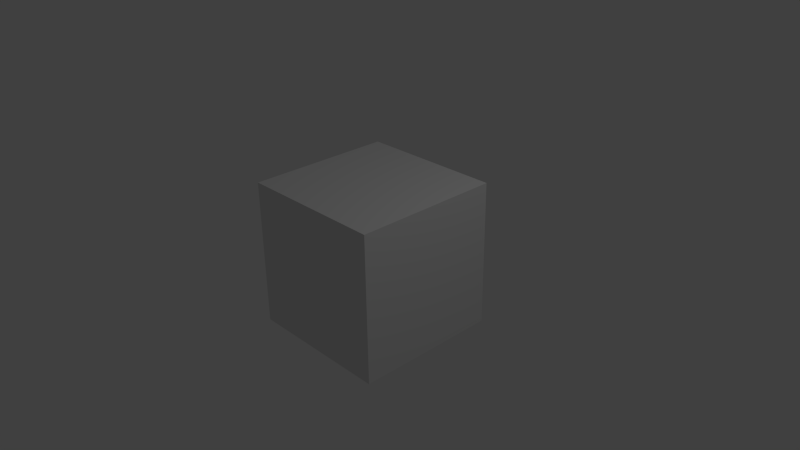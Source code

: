# Source: eye.blend  (saved by Blender 2.75.0; exported with 4.5.12 LTS)
import bpy
from mathutils import Matrix  # noqa: F401  (used for matrix-valued properties, if any)

bpy.ops.wm.read_factory_settings(use_empty=True)
scene = bpy.context.scene
scene.name = 'Scene'

# ---- collections
col_collection_1 = bpy.data.collections.new('Collection 1'); scene.collection.children.link(col_collection_1)

# ---- materials (node trees are filled in below, after node groups)
mat_material = bpy.data.materials.new('Material')
mat_material.alpha_threshold = 0.0
mat_material.use_transparent_shadow = False
mat_material.roughness = 0.5
mat_material.line_color = (0.0, 0.0, 0.0, 1.0)

# ---- material node trees

# ---- world
world_world = bpy.data.worlds.new('World'); scene.world = world_world
world_world.color = (0.05088, 0.05088, 0.05088)
world_world.use_sun_shadow = False
world_world.sun_shadow_jitter_overblur = 0.0
world_world.cycles.sampling_method = 'MANUAL'
world_world.cycles.sample_map_resolution = 256

# ---- cameras
cam_camera = bpy.data.cameras.new('Camera')
cam_camera.clip_end = 100.0
cam_camera.lens = 35.0
cam_camera.sensor_width = 32.0
cam_camera.sensor_height = 18.0
cam_camera.ortho_scale = 7.314
cam_camera.dof.focus_distance = 0.0
cam_camera.dof.aperture_fstop = 128.0

# ---- lights
light_lamp = bpy.data.lights.new('Lamp', 'POINT')
light_lamp.transmission_factor = 0.0
light_lamp.cutoff_distance = 30.0
light_lamp.energy = 100.0
light_lamp.shadow_buffer_clip_start = 1.001
light_lamp.shadow_soft_size = 0.1
light_lamp.shadow_maximum_resolution = 0.006
light_lamp.use_absolute_resolution = True
light_lamp.cycles.use_multiple_importance_sampling = False

# ---- meshes
me_cube = bpy.data.meshes.new('Cube')
me_cube.from_pydata([(1.0, 1.0, -1.0), (1.0, -1.0, -1.0), (-1.0, -1.0, -1.0), (-1.0, 1.0, -1.0), (1.0, 1.0, 1.0), (1.0, -1.0, 1.0), (-1.0, -1.0, 1.0), (-1.0, 1.0, 1.0)], [], [(0, 1, 2, 3), (4, 7, 6, 5), (0, 4, 5, 1), (1, 5, 6, 2), (2, 6, 7, 3), (4, 0, 3, 7)])
_uv = me_cube.uv_layers.new(name='UVMap')
_uv.uv.foreach_set('vector', [0.5001, 0.7495, 0.2502, 0.7495, 0.2502, 0.4996, 0.5001, 0.4996, 0.2499, 0.7496, -8.291e-05, 0.7496, -8.291e-05, 0.4996, 0.2499, 0.4996, 0.2499, 0.7498, 0.2499, 0.9998, -8.291e-05, 0.9998, -8.285e-05, 0.7498, 1.001, 0.7493, 1.001, 0.9993, 0.7511, 0.9993, 0.7511, 0.7493, 0.5009, 0.9998, 0.5009, 0.7499, 0.7508, 0.7499, 0.7508, 0.9998, 0.5001, 0.7493, 0.5001, 0.9993, 0.2502, 0.9993, 0.2502, 0.7493])
me_cube.materials.append(mat_material)
me_cube.use_remesh_preserve_volume = False
me_cube.use_remesh_preserve_attributes = False
me_cube.use_mirror_vertex_groups = False
me_cube.update()

# ---- objects
ob_cube = bpy.data.objects.new('Cube', me_cube)
ob_lamp = bpy.data.objects.new('Lamp', light_lamp)
ob_camera = bpy.data.objects.new('Camera', cam_camera)

# ---- transforms, parenting, visibility, modifiers, constraints
ob_cube.location = (0.0, 0.0, 0.0)
ob_cube.lock_rotations_4d = False
ob_cube.empty_display_type = 'ARROWS'
ob_cube.lineart.crease_threshold = 0.0
ob_lamp.location = (4.076, 1.005, 5.904)
ob_lamp.rotation_euler = (0.6503, 0.05522, 1.866)
ob_lamp.lock_rotations_4d = False
ob_lamp.empty_display_type = 'ARROWS'
ob_lamp.color = (0.0, 0.0, 0.0, 0.0)
ob_lamp.lineart.crease_threshold = 0.0
ob_camera.location = (7.481, -6.508, 5.344)
ob_camera.rotation_euler = (1.109, 0.01082, 0.8149)
ob_camera.lock_rotations_4d = False
ob_camera.empty_display_type = 'ARROWS'
ob_camera.color = (0.0, 0.0, 0.0, 0.0)
ob_camera.display_type = 'WIRE'
ob_camera.lineart.crease_threshold = 0.0

# ---- collection membership
col_collection_1.objects.link(ob_cube)
col_collection_1.objects.link(ob_lamp)
col_collection_1.objects.link(ob_camera)

# ---- scene / render settings (as saved in the file)
scene.camera = ob_camera
scene.frame_start = 1; scene.frame_end = 250; scene.frame_set(250)
scene.render.engine = 'BLENDER_EEVEE_NEXT'
scene.render.resolution_percentage = 50
scene.render.dither_intensity = 0.0
scene.cycles.use_denoising = False
scene.cycles.samples = 10
scene.cycles.sampling_pattern = 'TABULATED_SOBOL'
scene.cycles.light_sampling_threshold = 0.0
scene.cycles.use_adaptive_sampling = False
scene.cycles.use_light_tree = False
scene.cycles.blur_glossy = 0.0
scene.cycles.pixel_filter_type = 'GAUSSIAN'
scene.cycles.sample_clamp_indirect = 0.0
scene.view_settings.view_transform = 'Standard'
bpy.context.view_layer.update()
